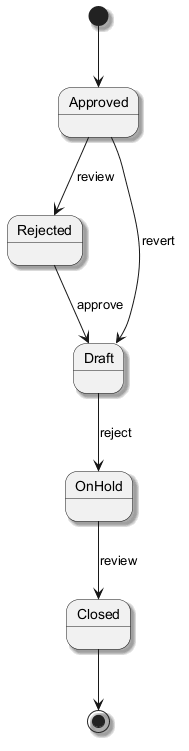

The diagram above was rendered by PlantUML. Its source (embedded in the PNG):
@startuml
skinparam backgroundColor #FFFFFF
skinparam classBackgroundColor #E8F4FA
skinparam classBorderColor #2C7DA0
skinparam shadowing true
[*] --> Approved
Approved --> Rejected : review
Rejected --> Draft : approve
Draft --> OnHold : reject
OnHold --> Closed : review
Approved --> Draft : revert
Closed --> [*]
@enduml